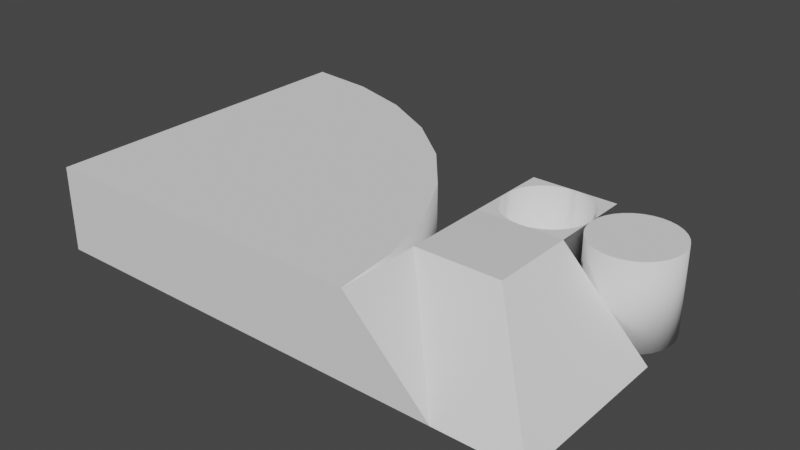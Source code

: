 # Source: BasicGeometricShapes.blend  (saved by Blender 2.91.10; exported with 4.5.12 LTS)
import bpy
from mathutils import Matrix  # noqa: F401  (used for matrix-valued properties, if any)

bpy.ops.wm.read_factory_settings(use_empty=True)
scene = bpy.context.scene
scene.name = 'Scene'

# ---- collections
col_collection = bpy.data.collections.new('Collection'); scene.collection.children.link(col_collection)

# ---- materials (node trees are filled in below, after node groups)
mat_material = bpy.data.materials.new('Material')
mat_material.alpha_threshold = 0.0
mat_material.use_transparent_shadow = False
mat_material.line_color = (0.0, 0.0, 0.0, 1.0)

# ---- material node trees
mat_material.use_nodes = True; mat_material.node_tree.nodes.clear()
_N = mat_material.node_tree.nodes; _L = mat_material.node_tree.links
n0 = _N.new('ShaderNodeOutputMaterial'); n0.name = 'Material Output'; n0.location = (300, 300)
n1 = _N.new('ShaderNodeBsdfPrincipled'); n1.name = 'Principled BSDF'; n1.location = (10, 300)
n1.distribution = 'GGX'
n1.subsurface_method = 'BURLEY'
n1.inputs[2].default_value = 0.4
n1.inputs[3].default_value = 1.45
n1.inputs[27].default_value = (0.0, 0.0, 0.0, 1.0)
n1.inputs[28].default_value = 1.0
_L.new(n1.outputs[0], n0.inputs[0])
n0.is_active_output = True

# ---- world
world_world = bpy.data.worlds.new('World'); scene.world = world_world
world_world.use_nodes = True; world_world.node_tree.nodes.clear()
_N = world_world.node_tree.nodes; _L = world_world.node_tree.links
n0 = _N.new('ShaderNodeOutputWorld'); n0.name = 'World Output'; n0.location = (300, 300)
n1 = _N.new('ShaderNodeBackground'); n1.name = 'Background'; n1.location = (10, 300)
n1.inputs[0].default_value = (0.05088, 0.05088, 0.05088, 1.0)
_L.new(n1.outputs[0], n0.inputs[0])
n0.is_active_output = True
world_world.color = (0.05088, 0.05088, 0.05088)
world_world.use_sun_shadow = False
world_world.sun_shadow_jitter_overblur = 0.0

# ---- meshes
me_cube = bpy.data.meshes.new('Cube')
me_cube.from_pydata([(1.0, 1.0, 1.0), (1.0, 1.0, -1.0), (1.0, -1.0, 1.0), (1.0, -1.0, -1.0), (-1.0, 1.0, 1.0), (-1.0, 1.0, -1.0), (-1.0, -1.0, 1.0), (-1.0, -1.0, -1.0)], [], [(0, 4, 6, 2), (3, 2, 6, 7), (7, 6, 4, 5), (5, 1, 3, 7), (1, 0, 2, 3), (5, 4, 0, 1)])
_uv = me_cube.uv_layers.new(name='UVMap')
_uv.uv.foreach_set('vector', [0.625, 0.5, 0.875, 0.5, 0.875, 0.75, 0.625, 0.75, 0.375, 0.75, 0.625, 0.75, 0.625, 1.0, 0.375, 1.0, 0.375, 0.0, 0.625, 0.0, 0.625, 0.25, 0.375, 0.25, 0.125, 0.5, 0.375, 0.5, 0.375, 0.75, 0.125, 0.75, 0.375, 0.5, 0.625, 0.5, 0.625, 0.75, 0.375, 0.75, 0.375, 0.25, 0.625, 0.25, 0.625, 0.5, 0.375, 0.5])
me_cube.materials.append(mat_material)
me_cube.use_remesh_preserve_volume = False
me_cube.use_remesh_preserve_attributes = False
me_cube.use_mirror_vertex_groups = False
me_cube.update()
me_cylinder = bpy.data.meshes.new('Cylinder')
me_cylinder.from_pydata([(0.0, 1.0, -1.0), (0.0, 1.0, 1.0), (0.1951, 0.9808, -1.0), (0.1951, 0.9808, 1.0), (0.3827, 0.9239, -1.0), (0.3827, 0.9239, 1.0), (0.5556, 0.8315, -1.0), (0.5556, 0.8315, 1.0), (0.7071, 0.7071, -1.0), (0.7071, 0.7071, 1.0), (0.8315, 0.5556, -1.0), (0.8315, 0.5556, 1.0), (0.9239, 0.3827, -1.0), (0.9239, 0.3827, 1.0), (0.9808, 0.1951, -1.0), (0.9808, 0.1951, 1.0), (1.0, 7.55e-08, -1.0), (1.0, 7.55e-08, 1.0), (0.9808, -0.1951, -1.0), (0.9808, -0.1951, 1.0), (0.9239, -0.3827, -1.0), (0.9239, -0.3827, 1.0), (0.8315, -0.5556, -1.0), (0.8315, -0.5556, 1.0), (0.7071, -0.7071, -1.0), (0.7071, -0.7071, 1.0), (0.5556, -0.8315, -1.0), (0.5556, -0.8315, 1.0), (0.3827, -0.9239, -1.0), (0.3827, -0.9239, 1.0), (0.1951, -0.9808, -1.0), (0.1951, -0.9808, 1.0), (-3.258e-07, -1.0, -1.0), (-3.258e-07, -1.0, 1.0), (-0.1951, -0.9808, -1.0), (-0.1951, -0.9808, 1.0), (-0.3827, -0.9239, -1.0), (-0.3827, -0.9239, 1.0), (-0.5556, -0.8315, -1.0), (-0.5556, -0.8315, 1.0), (-0.7071, -0.7071, -1.0), (-0.7071, -0.7071, 1.0), (-0.8315, -0.5556, -1.0), (-0.8315, -0.5556, 1.0), (-0.9239, -0.3827, -1.0), (-0.9239, -0.3827, 1.0), (-0.9808, -0.1951, -1.0), (-0.9808, -0.1951, 1.0), (-1.0, 9.656e-07, -1.0), (-1.0, 9.656e-07, 1.0), (-0.9808, 0.1951, -1.0), (-0.9808, 0.1951, 1.0), (-0.9239, 0.3827, -1.0), (-0.9239, 0.3827, 1.0), (-0.8315, 0.5556, -1.0), (-0.8315, 0.5556, 1.0), (-0.7071, 0.7071, -1.0), (-0.7071, 0.7071, 1.0), (-0.5556, 0.8315, -1.0), (-0.5556, 0.8315, 1.0), (-0.3827, 0.9239, -1.0), (-0.3827, 0.9239, 1.0), (-0.1951, 0.9808, -1.0), (-0.1951, 0.9808, 1.0)], [], [(0, 1, 3, 2), (2, 3, 5, 4), (4, 5, 7, 6), (6, 7, 9, 8), (8, 9, 11, 10), (10, 11, 13, 12), (12, 13, 15, 14), (14, 15, 17, 16), (16, 17, 19, 18), (18, 19, 21, 20), (20, 21, 23, 22), (22, 23, 25, 24), (24, 25, 27, 26), (26, 27, 29, 28), (28, 29, 31, 30), (30, 31, 33, 32), (32, 33, 35, 34), (34, 35, 37, 36), (36, 37, 39, 38), (38, 39, 41, 40), (40, 41, 43, 42), (42, 43, 45, 44), (44, 45, 47, 46), (46, 47, 49, 48), (48, 49, 51, 50), (50, 51, 53, 52), (52, 53, 55, 54), (54, 55, 57, 56), (56, 57, 59, 58), (58, 59, 61, 60), (3, 1, 63, 61, 59, 57, 55, 53, 51, 49, 47, 45, 43, 41, 39, 37, 35, 33, 31, 29, 27, 25, 23, 21, 19, 17, 15, 13, 11, 9, 7, 5), (60, 61, 63, 62), (62, 63, 1, 0), (0, 2, 4, 6, 8, 10, 12, 14, 16, 18, 20, 22, 24, 26, 28, 30, 32, 34, 36, 38, 40, 42, 44, 46, 48, 50, 52, 54, 56, 58, 60, 62)])
me_cylinder.polygons.foreach_set('use_smooth', [1, 1, 1, 1, 1, 1, 1, 1, 1, 1, 1, 1, 1, 1, 1, 1, 1, 1, 1, 1, 1, 1, 1, 1, 1, 1, 1, 1, 1, 1, 0, 1, 1, 0])
_uv = me_cylinder.uv_layers.new(name='UVMap')
_uv.uv.foreach_set('vector', [1.0, 0.5, 1.0, 1.0, 0.9688, 1.0, 0.9688, 0.5, 0.9688, 0.5, 0.9688, 1.0, 0.9375, 1.0, 0.9375, 0.5, 0.9375, 0.5, 0.9375, 1.0, 0.9062, 1.0, 0.9062, 0.5, 0.9062, 0.5, 0.9062, 1.0, 0.875, 1.0, 0.875, 0.5, 0.875, 0.5, 0.875, 1.0, 0.8438, 1.0, 0.8438, 0.5, 0.8438, 0.5, 0.8438, 1.0, 0.8125, 1.0, 0.8125, 0.5, 0.8125, 0.5, 0.8125, 1.0, 0.7812, 1.0, 0.7812, 0.5, 0.7812, 0.5, 0.7812, 1.0, 0.75, 1.0, 0.75, 0.5, 0.75, 0.5, 0.75, 1.0, 0.7188, 1.0, 0.7188, 0.5, 0.7188, 0.5, 0.7188, 1.0, 0.6875, 1.0, 0.6875, 0.5, 0.6875, 0.5, 0.6875, 1.0, 0.6562, 1.0, 0.6562, 0.5, 0.6562, 0.5, 0.6562, 1.0, 0.625, 1.0, 0.625, 0.5, 0.625, 0.5, 0.625, 1.0, 0.5938, 1.0, 0.5938, 0.5, 0.5938, 0.5, 0.5938, 1.0, 0.5625, 1.0, 0.5625, 0.5, 0.5625, 0.5, 0.5625, 1.0, 0.5312, 1.0, 0.5312, 0.5, 0.5312, 0.5, 0.5312, 1.0, 0.5, 1.0, 0.5, 0.5, 0.5, 0.5, 0.5, 1.0, 0.4688, 1.0, 0.4688, 0.5, 0.4688, 0.5, 0.4688, 1.0, 0.4375, 1.0, 0.4375, 0.5, 0.4375, 0.5, 0.4375, 1.0, 0.4062, 1.0, 0.4062, 0.5, 0.4062, 0.5, 0.4062, 1.0, 0.375, 1.0, 0.375, 0.5, 0.375, 0.5, 0.375, 1.0, 0.3438, 1.0, 0.3438, 0.5, 0.3438, 0.5, 0.3438, 1.0, 0.3125, 1.0, 0.3125, 0.5, 0.3125, 0.5, 0.3125, 1.0, 0.2812, 1.0, 0.2812, 0.5, 0.2812, 0.5, 0.2812, 1.0, 0.25, 1.0, 0.25, 0.5, 0.25, 0.5, 0.25, 1.0, 0.2188, 1.0, 0.2188, 0.5, 0.2188, 0.5, 0.2188, 1.0, 0.1875, 1.0, 0.1875, 0.5, 0.1875, 0.5, 0.1875, 1.0, 0.1562, 1.0, 0.1562, 0.5, 0.1562, 0.5, 0.1562, 1.0, 0.125, 1.0, 0.125, 0.5, 0.125, 0.5, 0.125, 1.0, 0.09375, 1.0, 0.09375, 0.5, 0.09375, 0.5, 0.09375, 1.0, 0.0625, 1.0, 0.0625, 0.5, 0.2968, 0.4854, 0.25, 0.49, 0.2032, 0.4854, 0.1582, 0.4717, 0.1167, 0.4496, 0.08029, 0.4197, 0.05045, 0.3833, 0.02827, 0.3418, 0.01461, 0.2968, 0.01, 0.25, 0.01461, 0.2032, 0.02827, 0.1582, 0.05045, 0.1167, 0.08029, 0.08029, 0.1167, 0.05045, 0.1582, 0.02827, 0.2032, 0.01461, 0.25, 0.01, 0.2968, 0.01461, 0.3418, 0.02827, 0.3833, 0.05045, 0.4197, 0.08029, 0.4496, 0.1167, 0.4717, 0.1582, 0.4854, 0.2032, 0.49, 0.25, 0.4854, 0.2968, 0.4717, 0.3418, 0.4496, 0.3833, 0.4197, 0.4197, 0.3833, 0.4496, 0.3418, 0.4717, 0.0625, 0.5, 0.0625, 1.0, 0.03125, 1.0, 0.03125, 0.5, 0.03125, 0.5, 0.03125, 1.0, 0.0, 1.0, 0.0, 0.5, 0.75, 0.49, 0.7968, 0.4854, 0.8418, 0.4717, 0.8833, 0.4496, 0.9197, 0.4197, 0.9496, 0.3833, 0.9717, 0.3418, 0.9854, 0.2968, 0.99, 0.25, 0.9854, 0.2032, 0.9717, 0.1582, 0.9496, 0.1167, 0.9197, 0.08029, 0.8833, 0.05045, 0.8418, 0.02827, 0.7968, 0.01461, 0.75, 0.01, 0.7032, 0.01461, 0.6582, 0.02827, 0.6167, 0.05045, 0.5803, 0.08029, 0.5504, 0.1167, 0.5283, 0.1582, 0.5146, 0.2032, 0.51, 0.25, 0.5146, 0.2968, 0.5283, 0.3418, 0.5504, 0.3833, 0.5803, 0.4197, 0.6167, 0.4496, 0.6582, 0.4717, 0.7032, 0.4854])
me_cylinder.use_remesh_fix_poles = True
me_cylinder.use_remesh_preserve_attributes = False
me_cylinder.use_mirror_vertex_groups = False
me_cylinder.update()
me_slope = bpy.data.meshes.new('Slope')
me_slope.from_pydata([(-1.0, -1.0, -1.0), (-1.0, -1.0, 1.0), (-1.0, 1.0, -1.0), (-1.0, 1.0, 1.0), (1.0, -1.0, -1.0), (1.0, 1.0, -1.0)], [], [(0, 1, 3, 2), (2, 3, 5), (4, 1, 0), (2, 5, 4, 0), (3, 1, 4, 5)])
_uv = me_slope.uv_layers.new(name='UVMap')
_uv.uv.foreach_set('vector', [0.375, 0.0, 0.625, 0.0, 0.625, 0.25, 0.375, 0.25, 0.375, 0.25, 0.625, 0.25, 0.375, 0.5, 0.375, 0.75, 0.625, 1.0, 0.375, 1.0, 0.125, 0.5, 0.375, 0.5, 0.375, 0.75, 0.125, 0.75, 0.625, 0.25, 0.625, 1.0, 0.375, 0.75, 0.375, 0.5])
me_slope.use_remesh_fix_poles = True
me_slope.use_remesh_preserve_attributes = False
me_slope.use_mirror_vertex_groups = False
me_slope.update()
me_slopecorner = bpy.data.meshes.new('SlopeCorner')
me_slopecorner.from_pydata([(-1.0, -1.0, -1.0), (-1.0, 1.0, -1.0), (-1.0, 1.0, 1.0), (1.0, -1.0, -1.0), (1.0, 1.0, -1.0)], [], [(3, 4, 2), (1, 2, 4), (1, 4, 3, 0), (0, 3, 2), (2, 1, 0)])
_uv = me_slopecorner.uv_layers.new(name='UVMap')
_uv.uv.foreach_set('vector', [0.375, 0.75, 0.375, 0.5, 0.625, 0.25, 0.375, 0.25, 0.625, 0.25, 0.375, 0.5, 0.125, 0.5, 0.375, 0.5, 0.375, 0.75, 0.125, 0.75, 0.375, 0.0, 0.375, 0.75, 0.625, 0.25, 0.625, 0.25, 0.375, 0.25, 0.375, 0.0])
me_slopecorner.use_remesh_fix_poles = True
me_slopecorner.use_remesh_preserve_attributes = False
me_slopecorner.use_mirror_vertex_groups = False
me_slopecorner.update()
me_slopeinside = bpy.data.meshes.new('SlopeInside')
me_slopeinside.from_pydata([(-1.0, -1.0, -1.0), (-1.0, -1.0, 1.0), (-1.0, 1.0, -1.0), (-1.0, 1.0, 1.0), (1.0, 1.0, -1.0), (1.0, 1.0, 1.0), (1.0, -1.0, -1.0)], [], [(0, 1, 3, 2), (3, 1, 6), (6, 1, 0), (2, 4, 6, 0), (6, 5, 3), (4, 5, 6)])
_uv = me_slopeinside.uv_layers.new(name='UVMap')
_uv.uv.foreach_set('vector', [0.375, 0.0, 0.625, 0.0, 0.625, 0.25, 0.375, 0.25, 0.625, 0.25, 0.625, 0.0, 0.375, 0.75, 0.375, 0.75, 0.625, 1.0, 0.375, 1.0, 0.125, 0.5, 0.375, 0.5, 0.375, 0.75, 0.125, 0.75, 0.375, 0.5, 0.625, 0.25, 0.625, 0.25, 0.375, 0.25, 0.625, 0.25, 0.375, 0.5])
me_slopeinside.use_remesh_fix_poles = True
me_slopeinside.use_remesh_preserve_attributes = False
me_slopeinside.use_mirror_vertex_groups = False
me_slopeinside.update()
me_invertedcylinder = bpy.data.meshes.new('InvertedCylinder')
me_invertedcylinder.from_pydata([(0.0, 1.0, -1.0), (0.0, 1.0, 1.0), (0.1951, 0.9808, -1.0), (0.1951, 0.9808, 1.0), (0.3827, 0.9239, -1.0), (0.3827, 0.9239, 1.0), (0.5556, 0.8315, -1.0), (0.5556, 0.8315, 1.0), (0.7071, 0.7071, -1.0), (0.7071, 0.7071, 1.0), (0.8315, 0.5556, -1.0), (0.8315, 0.5556, 1.0), (0.9239, 0.3827, -1.0), (0.9239, 0.3827, 1.0), (0.9808, 0.1951, -1.0), (0.9808, 0.1951, 1.0), (1.0, 7.55e-08, -1.0), (1.0, 7.55e-08, 1.0), (0.9808, -0.1951, -1.0), (0.9808, -0.1951, 1.0), (0.9239, -0.3827, -1.0), (0.9239, -0.3827, 1.0), (0.8315, -0.5556, -1.0), (0.8315, -0.5556, 1.0), (0.7071, -0.7071, -1.0), (0.7071, -0.7071, 1.0), (0.5556, -0.8315, -1.0), (0.5556, -0.8315, 1.0), (0.3827, -0.9239, -1.0), (0.3827, -0.9239, 1.0), (0.1951, -0.9808, -1.0), (0.1951, -0.9808, 1.0), (-3.258e-07, -1.0, -1.0), (-3.258e-07, -1.0, 1.0), (-0.1951, -0.9808, -1.0), (-0.1951, -0.9808, 1.0), (-0.3827, -0.9239, -1.0), (-0.3827, -0.9239, 1.0), (-0.5556, -0.8315, -1.0), (-0.5556, -0.8315, 1.0), (-0.7071, -0.7071, -1.0), (-0.7071, -0.7071, 1.0), (-0.8315, -0.5556, -1.0), (-0.8315, -0.5556, 1.0), (-0.9239, -0.3827, -1.0), (-0.9239, -0.3827, 1.0), (-0.9808, -0.1951, -1.0), (-0.9808, -0.1951, 1.0), (-1.0, 9.656e-07, -1.0), (-1.0, 9.656e-07, 1.0), (-0.9808, 0.1951, -1.0), (-0.9808, 0.1951, 1.0), (-0.9239, 0.3827, -1.0), (-0.9239, 0.3827, 1.0), (-0.8315, 0.5556, -1.0), (-0.8315, 0.5556, 1.0), (-0.7071, 0.7071, -1.0), (-0.7071, 0.7071, 1.0), (-0.5556, 0.8315, -1.0), (-0.5556, 0.8315, 1.0), (-0.3827, 0.9239, -1.0), (-0.3827, 0.9239, 1.0), (-0.1951, 0.9808, -1.0), (-0.1951, 0.9808, 1.0), (1.0, 1.0, 1.0), (1.0, -1.0, 1.0), (-1.0, 1.0, 1.0), (-1.0, -1.0, 1.0)], [], [(0, 2, 3, 1), (2, 4, 5, 3), (4, 6, 7, 5), (6, 8, 9, 7), (8, 10, 11, 9), (10, 12, 13, 11), (12, 14, 15, 13), (14, 16, 17, 15), (16, 18, 19, 17), (18, 20, 21, 19), (20, 22, 23, 21), (22, 24, 25, 23), (24, 26, 27, 25), (26, 28, 29, 27), (28, 30, 31, 29), (30, 32, 33, 31), (32, 34, 35, 33), (34, 36, 37, 35), (36, 38, 39, 37), (38, 40, 41, 39), (40, 42, 43, 41), (42, 44, 45, 43), (44, 46, 47, 45), (46, 48, 49, 47), (48, 50, 51, 49), (50, 52, 53, 51), (52, 54, 55, 53), (54, 56, 57, 55), (56, 58, 59, 57), (58, 60, 61, 59), (60, 62, 63, 61), (62, 0, 1, 63), (0, 62, 60, 58, 56, 54, 52, 50, 48, 46, 44, 42, 40, 38, 36, 34, 32, 30, 28, 26, 24, 22, 20, 18, 16, 14, 12, 10, 8, 6, 4, 2), (9, 64, 7), (15, 64, 13), (5, 64, 3), (11, 64, 9), (17, 64, 15), (3, 64, 1), (7, 64, 5), (13, 64, 11), (63, 66, 61), (53, 66, 51), (59, 66, 57), (1, 66, 63), (55, 66, 53), (61, 66, 59), (51, 66, 49), (57, 66, 55), (41, 67, 39), (47, 67, 45), (37, 67, 35), (43, 67, 41), (49, 67, 47), (39, 67, 37), (45, 67, 43), (35, 67, 33), (19, 65, 17), (25, 65, 23), (31, 65, 29), (21, 65, 19), (27, 65, 25), (33, 65, 31), (23, 65, 21), (29, 65, 27)])
me_invertedcylinder.polygons.foreach_set('use_smooth', [1, 1, 1, 1, 1, 1, 1, 1, 1, 1, 1, 1, 1, 1, 1, 1, 1, 1, 1, 1, 1, 1, 1, 1, 1, 1, 1, 1, 1, 1, 1, 1, 0, 0, 0, 0, 0, 0, 0, 0, 0, 0, 0, 0, 0, 0, 0, 0, 0, 0, 0, 0, 0, 0, 0, 0, 0, 0, 0, 0, 0, 0, 0, 0, 0])
_uv = me_invertedcylinder.uv_layers.new(name='UVMap')
_uv.uv.foreach_set('vector', [1.0, 0.5, 0.9688, 0.5, 0.9688, 1.0, 1.0, 1.0, 0.9688, 0.5, 0.9375, 0.5, 0.9375, 1.0, 0.9688, 1.0, 0.9375, 0.5, 0.9062, 0.5, 0.9062, 1.0, 0.9375, 1.0, 0.9062, 0.5, 0.875, 0.5, 0.875, 1.0, 0.9062, 1.0, 0.875, 0.5, 0.8438, 0.5, 0.8438, 1.0, 0.875, 1.0, 0.8438, 0.5, 0.8125, 0.5, 0.8125, 1.0, 0.8438, 1.0, 0.8125, 0.5, 0.7812, 0.5, 0.7812, 1.0, 0.8125, 1.0, 0.7812, 0.5, 0.75, 0.5, 0.75, 1.0, 0.7812, 1.0, 0.75, 0.5, 0.7188, 0.5, 0.7188, 1.0, 0.75, 1.0, 0.7188, 0.5, 0.6875, 0.5, 0.6875, 1.0, 0.7188, 1.0, 0.6875, 0.5, 0.6562, 0.5, 0.6562, 1.0, 0.6875, 1.0, 0.6562, 0.5, 0.625, 0.5, 0.625, 1.0, 0.6562, 1.0, 0.625, 0.5, 0.5938, 0.5, 0.5938, 1.0, 0.625, 1.0, 0.5938, 0.5, 0.5625, 0.5, 0.5625, 1.0, 0.5938, 1.0, 0.5625, 0.5, 0.5312, 0.5, 0.5312, 1.0, 0.5625, 1.0, 0.5312, 0.5, 0.5, 0.5, 0.5, 1.0, 0.5312, 1.0, 0.5, 0.5, 0.4688, 0.5, 0.4688, 1.0, 0.5, 1.0, 0.4688, 0.5, 0.4375, 0.5, 0.4375, 1.0, 0.4688, 1.0, 0.4375, 0.5, 0.4062, 0.5, 0.4062, 1.0, 0.4375, 1.0, 0.4062, 0.5, 0.375, 0.5, 0.375, 1.0, 0.4062, 1.0, 0.375, 0.5, 0.3438, 0.5, 0.3438, 1.0, 0.375, 1.0, 0.3438, 0.5, 0.3125, 0.5, 0.3125, 1.0, 0.3438, 1.0, 0.3125, 0.5, 0.2812, 0.5, 0.2812, 1.0, 0.3125, 1.0, 0.2812, 0.5, 0.25, 0.5, 0.25, 1.0, 0.2812, 1.0, 0.25, 0.5, 0.2188, 0.5, 0.2188, 1.0, 0.25, 1.0, 0.2188, 0.5, 0.1875, 0.5, 0.1875, 1.0, 0.2188, 1.0, 0.1875, 0.5, 0.1562, 0.5, 0.1562, 1.0, 0.1875, 1.0, 0.1562, 0.5, 0.125, 0.5, 0.125, 1.0, 0.1562, 1.0, 0.125, 0.5, 0.09375, 0.5, 0.09375, 1.0, 0.125, 1.0, 0.09375, 0.5, 0.0625, 0.5, 0.0625, 1.0, 0.09375, 1.0, 0.0625, 0.5, 0.03125, 0.5, 0.03125, 1.0, 0.0625, 1.0, 0.03125, 0.5, 0.0, 0.5, 0.0, 1.0, 0.03125, 1.0, 0.75, 0.49, 0.7032, 0.4854, 0.6582, 0.4717, 0.6167, 0.4496, 0.5803, 0.4197, 0.5504, 0.3833, 0.5283, 0.3418, 0.5146, 0.2968, 0.51, 0.25, 0.5146, 0.2032, 0.5283, 0.1582, 0.5504, 0.1167, 0.5803, 0.08029, 0.6167, 0.05045, 0.6582, 0.02827, 0.7032, 0.01461, 0.75, 0.01, 0.7968, 0.01461, 0.8418, 0.02827, 0.8833, 0.05045, 0.9197, 0.08029, 0.9496, 0.1167, 0.9717, 0.1582, 0.9854, 0.2032, 0.99, 0.25, 0.9854, 0.2968, 0.9717, 0.3418, 0.9496, 0.3833, 0.9197, 0.4197, 0.8833, 0.4496, 0.8418, 0.4717, 0.7968, 0.4854, 0.875, 1.0, 0.875, 1.0, 0.9062, 1.0, 0.7812, 1.0, 0.7812, 1.0, 0.8125, 1.0, 0.9375, 1.0, 0.9375, 1.0, 0.9688, 1.0, 0.8438, 1.0, 0.8438, 1.0, 0.875, 1.0, 0.75, 1.0, 0.75, 1.0, 0.7812, 1.0, 0.9688, 1.0, 0.9688, 1.0, 1.0, 1.0, 0.9062, 1.0, 0.9062, 1.0, 0.9375, 1.0, 0.8125, 1.0, 0.8125, 1.0, 0.8438, 1.0, 0.03125, 1.0, 0.03125, 1.0, 0.0625, 1.0, 0.1875, 1.0, 0.1875, 1.0, 0.2188, 1.0, 0.09375, 1.0, 0.09375, 1.0, 0.125, 1.0, 0.0, 1.0, 0.0, 1.0, 0.03125, 1.0, 0.1562, 1.0, 0.1562, 1.0, 0.1875, 1.0, 0.0625, 1.0, 0.0625, 1.0, 0.09375, 1.0, 0.2188, 1.0, 0.2188, 1.0, 0.25, 1.0, 0.125, 1.0, 0.125, 1.0, 0.1562, 1.0, 0.375, 1.0, 0.375, 1.0, 0.4062, 1.0, 0.2812, 1.0, 0.2812, 1.0, 0.3125, 1.0, 0.4375, 1.0, 0.4375, 1.0, 0.4688, 1.0, 0.3438, 1.0, 0.3438, 1.0, 0.375, 1.0, 0.25, 1.0, 0.25, 1.0, 0.2812, 1.0, 0.4062, 1.0, 0.4062, 1.0, 0.4375, 1.0, 0.3125, 1.0, 0.3125, 1.0, 0.3438, 1.0, 0.4688, 1.0, 0.4688, 1.0, 0.5, 1.0, 0.7188, 1.0, 0.7188, 1.0, 0.75, 1.0, 0.625, 1.0, 0.625, 1.0, 0.6562, 1.0, 0.5312, 1.0, 0.5312, 1.0, 0.5625, 1.0, 0.6875, 1.0, 0.6875, 1.0, 0.7188, 1.0, 0.5938, 1.0, 0.5938, 1.0, 0.625, 1.0, 0.5, 1.0, 0.5, 1.0, 0.5312, 1.0, 0.6562, 1.0, 0.6562, 1.0, 0.6875, 1.0, 0.5625, 1.0, 0.5625, 1.0, 0.5938, 1.0])
me_invertedcylinder.use_remesh_fix_poles = True
me_invertedcylinder.use_remesh_preserve_attributes = False
me_invertedcylinder.use_mirror_vertex_groups = False
me_invertedcylinder.update()
me_curve2x2 = bpy.data.meshes.new('Curve2x2')
me_curve2x2.from_pydata([(0.0, -2.0, -1.0), (0.0, -2.0, 1.0), (2.0, -2.0, -1.0), (2.0, -2.0, 1.0), (-0.03843, -1.61, -1.0), (-0.03843, -1.61, 1.0), (1.923, -1.22, -1.0), (1.923, -1.22, 1.0), (-0.1522, -1.235, -1.0), (-0.1522, -1.235, 1.0), (1.696, -0.4693, -1.0), (1.696, -0.4693, 1.0), (-0.3371, -0.8889, -1.0), (-0.3371, -0.8889, 1.0), (1.326, 0.2223, -1.0), (1.326, 0.2223, 1.0), (-0.5858, -0.5858, -1.0), (-0.5858, -0.5858, 1.0), (0.8284, 0.8284, -1.0), (0.8284, 0.8284, 1.0), (-0.8889, -0.3371, -1.0), (-0.8889, -0.3371, 1.0), (0.2223, 1.326, -1.0), (0.2223, 1.326, 1.0), (-1.235, -0.1522, -1.0), (-1.235, -0.1522, 1.0), (-0.4693, 1.696, -1.0), (-0.4693, 1.696, 1.0), (-1.61, -0.03843, -1.0), (-1.61, -0.03843, 1.0), (-1.22, 1.923, -1.0), (-1.22, 1.923, 1.0), (-2.0, -8.047e-07, -1.0), (-2.0, -8.047e-07, 1.0), (-2.0, 2.0, -1.0), (-2.0, 2.0, 1.0)], [], [(2, 3, 1, 0), (4, 8, 10, 6), (2, 6, 7, 3), (0, 4, 6, 2), (1, 5, 4, 0), (3, 7, 5, 1), (9, 13, 12, 8), (5, 9, 8, 4), (7, 11, 9, 5), (6, 10, 11, 7), (15, 19, 17, 13), (11, 15, 13, 9), (10, 14, 15, 11), (8, 12, 14, 10), (16, 20, 22, 18), (14, 18, 19, 15), (12, 16, 18, 14), (13, 17, 16, 12), (23, 27, 25, 21), (17, 21, 20, 16), (19, 23, 21, 17), (18, 22, 23, 19), (26, 30, 31, 27), (22, 26, 27, 23), (20, 24, 26, 22), (21, 25, 24, 20), (28, 32, 34, 30), (24, 28, 30, 26), (25, 29, 28, 24), (27, 31, 29, 25), (34, 32, 33, 35), (29, 33, 32, 28), (31, 35, 33, 29), (30, 34, 35, 31)])
me_curve2x2.polygons.foreach_set('use_smooth', [0, 0, 1, 0, 1, 0, 1, 1, 0, 1, 0, 0, 1, 0, 0, 1, 0, 1, 0, 1, 0, 1, 1, 1, 0, 1, 0, 0, 1, 0, 0, 1, 0, 1])
_uv = me_curve2x2.uv_layers.new(name='UVMap')
_uv.uv.foreach_set('vector', [0.375, 0.75, 0.625, 0.75, 0.625, 1.0, 0.375, 1.0, 0.375, 1.0, 0.375, 1.0, 0.375, 0.75, 0.375, 0.75, 0.375, 0.75, 0.375, 0.75, 0.625, 0.75, 0.625, 0.75, 0.375, 1.0, 0.375, 1.0, 0.375, 0.75, 0.375, 0.75, 0.625, 1.0, 0.625, 1.0, 0.375, 1.0, 0.375, 1.0, 0.625, 0.75, 0.625, 0.75, 0.625, 1.0, 0.625, 1.0, 0.625, 1.0, 0.625, 1.0, 0.375, 1.0, 0.375, 1.0, 0.625, 1.0, 0.625, 1.0, 0.375, 1.0, 0.375, 1.0, 0.625, 0.75, 0.625, 0.75, 0.625, 1.0, 0.625, 1.0, 0.375, 0.75, 0.375, 0.75, 0.625, 0.75, 0.625, 0.75, 0.625, 0.75, 0.625, 0.75, 0.625, 1.0, 0.625, 1.0, 0.625, 0.75, 0.625, 0.75, 0.625, 1.0, 0.625, 1.0, 0.375, 0.75, 0.375, 0.75, 0.625, 0.75, 0.625, 0.75, 0.375, 1.0, 0.375, 1.0, 0.375, 0.75, 0.375, 0.75, 0.375, 1.0, 0.375, 1.0, 0.375, 0.75, 0.375, 0.75, 0.375, 0.75, 0.375, 0.75, 0.625, 0.75, 0.625, 0.75, 0.375, 1.0, 0.375, 1.0, 0.375, 0.75, 0.375, 0.75, 0.625, 1.0, 0.625, 1.0, 0.375, 1.0, 0.375, 1.0, 0.625, 0.75, 0.625, 0.75, 0.625, 1.0, 0.625, 1.0, 0.625, 1.0, 0.625, 1.0, 0.375, 1.0, 0.375, 1.0, 0.625, 0.75, 0.625, 0.75, 0.625, 1.0, 0.625, 1.0, 0.375, 0.75, 0.375, 0.75, 0.625, 0.75, 0.625, 0.75, 0.375, 0.75, 0.375, 0.75, 0.625, 0.75, 0.625, 0.75, 0.375, 0.75, 0.375, 0.75, 0.625, 0.75, 0.625, 0.75, 0.375, 1.0, 0.375, 1.0, 0.375, 0.75, 0.375, 0.75, 0.625, 1.0, 0.625, 1.0, 0.375, 1.0, 0.375, 1.0, 0.375, 1.0, 0.375, 1.0, 0.375, 0.75, 0.375, 0.75, 0.375, 1.0, 0.375, 1.0, 0.375, 0.75, 0.375, 0.75, 0.625, 1.0, 0.625, 1.0, 0.375, 1.0, 0.375, 1.0, 0.625, 0.75, 0.625, 0.75, 0.625, 1.0, 0.625, 1.0, 0.375, 0.75, 0.375, 1.0, 0.625, 1.0, 0.625, 0.75, 0.625, 1.0, 0.625, 1.0, 0.375, 1.0, 0.375, 1.0, 0.625, 0.75, 0.625, 0.75, 0.625, 1.0, 0.625, 1.0, 0.375, 0.75, 0.375, 0.75, 0.625, 0.75, 0.625, 0.75])
me_curve2x2.use_remesh_fix_poles = True
me_curve2x2.use_remesh_preserve_attributes = False
me_curve2x2.use_mirror_vertex_groups = False
me_curve2x2.update()
me_curve3x3 = bpy.data.meshes.new('Curve3x3')
me_curve3x3.from_pydata([(1.0, -3.0, -1.0), (1.0, -3.0, 1.0), (3.0, -3.0, -1.0), (3.0, -3.0, 1.0), (0.9231, -2.22, -1.0), (0.9231, -2.22, 1.0), (2.885, -1.829, -1.0), (2.885, -1.829, 1.0), (0.6955, -1.469, -1.0), (0.6955, -1.469, 1.0), (2.543, -0.7039, -1.0), (2.543, -0.7039, 1.0), (0.3259, -0.7777, -1.0), (0.3259, -0.7777, 1.0), (1.989, 0.3334, -1.0), (1.989, 0.3334, 1.0), (-0.1716, -0.1716, -1.0), (-0.1716, -0.1716, 1.0), (1.243, 1.243, -1.0), (1.243, 1.243, 1.0), (-0.7777, 0.3259, -1.0), (-0.7777, 0.3259, 1.0), (0.3334, 1.989, -1.0), (0.3334, 1.989, 1.0), (-1.469, 0.6955, -1.0), (-1.469, 0.6955, 1.0), (-0.7039, 2.543, -1.0), (-0.7039, 2.543, 1.0), (-2.22, 0.9231, -1.0), (-2.22, 0.9231, 1.0), (-1.829, 2.885, -1.0), (-1.829, 2.885, 1.0), (-3.0, 1.0, -1.0), (-3.0, 1.0, 1.0), (-3.0, 3.0, -1.0), (-3.0, 3.0, 1.0)], [], [(2, 3, 1, 0), (6, 4, 8, 10), (2, 0, 4, 6), (0, 1, 5, 4), (1, 3, 7, 5), (3, 2, 6, 7), (9, 11, 15, 13), (4, 5, 9, 8), (5, 7, 11, 9), (7, 6, 10, 11), (14, 12, 16, 18), (11, 10, 14, 15), (10, 8, 12, 14), (8, 9, 13, 12), (16, 17, 21, 20), (12, 13, 17, 16), (13, 15, 19, 17), (15, 14, 18, 19), (21, 23, 27, 25), (17, 19, 23, 21), (19, 18, 22, 23), (18, 16, 20, 22), (26, 24, 28, 30), (23, 22, 26, 27), (22, 20, 24, 26), (20, 21, 25, 24), (29, 31, 35, 33), (24, 25, 29, 28), (25, 27, 31, 29), (27, 26, 30, 31), (34, 32, 33, 35), (31, 30, 34, 35), (30, 28, 32, 34), (28, 29, 33, 32)])
me_curve3x3.polygons.foreach_set('use_smooth', [0, 0, 0, 1, 0, 1, 0, 1, 0, 1, 0, 1, 0, 1, 1, 1, 0, 1, 0, 0, 1, 0, 0, 1, 0, 1, 0, 1, 0, 1, 0, 1, 0, 1])
_uv = me_curve3x3.uv_layers.new(name='UVMap')
_uv.uv.foreach_set('vector', [0.375, 0.75, 0.625, 0.75, 0.625, 1.0, 0.375, 1.0, 0.375, 0.75, 0.375, 1.0, 0.375, 1.0, 0.375, 0.75, 0.375, 0.75, 0.375, 1.0, 0.375, 1.0, 0.375, 0.75, 0.375, 1.0, 0.625, 1.0, 0.625, 1.0, 0.375, 1.0, 0.625, 1.0, 0.625, 0.75, 0.625, 0.75, 0.625, 1.0, 0.625, 0.75, 0.375, 0.75, 0.375, 0.75, 0.625, 0.75, 0.625, 1.0, 0.625, 0.75, 0.625, 0.75, 0.625, 1.0, 0.375, 1.0, 0.625, 1.0, 0.625, 1.0, 0.375, 1.0, 0.625, 1.0, 0.625, 0.75, 0.625, 0.75, 0.625, 1.0, 0.625, 0.75, 0.375, 0.75, 0.375, 0.75, 0.625, 0.75, 0.375, 0.75, 0.375, 1.0, 0.375, 1.0, 0.375, 0.75, 0.625, 0.75, 0.375, 0.75, 0.375, 0.75, 0.625, 0.75, 0.375, 0.75, 0.375, 1.0, 0.375, 1.0, 0.375, 0.75, 0.375, 1.0, 0.625, 1.0, 0.625, 1.0, 0.375, 1.0, 0.375, 1.0, 0.625, 1.0, 0.625, 1.0, 0.375, 1.0, 0.375, 1.0, 0.625, 1.0, 0.625, 1.0, 0.375, 1.0, 0.625, 1.0, 0.625, 0.75, 0.625, 0.75, 0.625, 1.0, 0.625, 0.75, 0.375, 0.75, 0.375, 0.75, 0.625, 0.75, 0.625, 1.0, 0.625, 0.75, 0.625, 0.75, 0.625, 1.0, 0.625, 1.0, 0.625, 0.75, 0.625, 0.75, 0.625, 1.0, 0.625, 0.75, 0.375, 0.75, 0.375, 0.75, 0.625, 0.75, 0.375, 0.75, 0.375, 1.0, 0.375, 1.0, 0.375, 0.75, 0.375, 0.75, 0.375, 1.0, 0.375, 1.0, 0.375, 0.75, 0.625, 0.75, 0.375, 0.75, 0.375, 0.75, 0.625, 0.75, 0.375, 0.75, 0.375, 1.0, 0.375, 1.0, 0.375, 0.75, 0.375, 1.0, 0.625, 1.0, 0.625, 1.0, 0.375, 1.0, 0.625, 1.0, 0.625, 0.75, 0.625, 0.75, 0.625, 1.0, 0.375, 1.0, 0.625, 1.0, 0.625, 1.0, 0.375, 1.0, 0.625, 1.0, 0.625, 0.75, 0.625, 0.75, 0.625, 1.0, 0.625, 0.75, 0.375, 0.75, 0.375, 0.75, 0.625, 0.75, 0.375, 0.75, 0.375, 1.0, 0.625, 1.0, 0.625, 0.75, 0.625, 0.75, 0.375, 0.75, 0.375, 0.75, 0.625, 0.75, 0.375, 0.75, 0.375, 1.0, 0.375, 1.0, 0.375, 0.75, 0.375, 1.0, 0.625, 1.0, 0.625, 1.0, 0.375, 1.0])
me_curve3x3.use_remesh_fix_poles = True
me_curve3x3.use_remesh_preserve_attributes = False
me_curve3x3.use_mirror_vertex_groups = False
me_curve3x3.update()
me_curve4x4 = bpy.data.meshes.new('Curve4x4')
me_curve4x4.from_pydata([(2.0, -4.0, -1.0), (2.0, -4.0, 1.0), (4.0, -4.0, -1.0), (4.0, -4.0, 1.0), (1.885, -2.829, -1.0), (1.885, -2.829, 1.0), (3.846, -2.439, -1.0), (3.846, -2.439, 1.0), (1.543, -1.704, -1.0), (1.543, -1.704, 1.0), (3.391, -0.9385, -1.0), (3.391, -0.9385, 1.0), (0.9888, -0.6666, -1.0), (0.9888, -0.6666, 1.0), (2.652, 0.4446, -1.0), (2.652, 0.4446, 1.0), (0.2426, 0.2426, -1.0), (0.2426, 0.2426, 1.0), (1.657, 1.657, -1.0), (1.657, 1.657, 1.0), (-0.6666, 0.9888, -1.0), (-0.6666, 0.9888, 1.0), (0.4446, 2.652, -1.0), (0.4446, 2.652, 1.0), (-1.704, 1.543, -1.0), (-1.704, 1.543, 1.0), (-0.9385, 3.391, -1.0), (-0.9385, 3.391, 1.0), (-2.829, 1.885, -1.0), (-2.829, 1.885, 1.0), (-2.439, 3.846, -1.0), (-2.439, 3.846, 1.0), (-4.0, 2.0, -1.0), (-4.0, 2.0, 1.0), (-4.0, 4.0, -1.0), (-4.0, 4.0, 1.0)], [], [(2, 3, 1, 0), (5, 9, 8, 4), (0, 4, 6, 2), (1, 5, 4, 0), (3, 7, 5, 1), (2, 6, 7, 3), (11, 15, 13, 9), (7, 11, 9, 5), (6, 10, 11, 7), (4, 8, 10, 6), (12, 16, 18, 14), (10, 14, 15, 11), (8, 12, 14, 10), (9, 13, 12, 8), (19, 23, 21, 17), (13, 17, 16, 12), (15, 19, 17, 13), (14, 18, 19, 15), (22, 26, 27, 23), (18, 22, 23, 19), (16, 20, 22, 18), (17, 21, 20, 16), (24, 28, 30, 26), (20, 24, 26, 22), (21, 25, 24, 20), (23, 27, 25, 21), (31, 35, 33, 29), (25, 29, 28, 24), (27, 31, 29, 25), (26, 30, 31, 27), (34, 32, 33, 35), (30, 34, 35, 31), (28, 32, 34, 30), (29, 33, 32, 28)])
me_curve4x4.polygons.foreach_set('use_smooth', [0, 1, 0, 1, 0, 1, 0, 0, 1, 0, 0, 1, 0, 1, 0, 1, 0, 1, 1, 1, 0, 1, 0, 0, 1, 0, 0, 1, 0, 1, 0, 1, 0, 1])
_uv = me_curve4x4.uv_layers.new(name='UVMap')
_uv.uv.foreach_set('vector', [0.375, 0.75, 0.625, 0.75, 0.625, 1.0, 0.375, 1.0, 0.625, 1.0, 0.625, 1.0, 0.375, 1.0, 0.375, 1.0, 0.375, 1.0, 0.375, 1.0, 0.375, 0.75, 0.375, 0.75, 0.625, 1.0, 0.625, 1.0, 0.375, 1.0, 0.375, 1.0, 0.625, 0.75, 0.625, 0.75, 0.625, 1.0, 0.625, 1.0, 0.375, 0.75, 0.375, 0.75, 0.625, 0.75, 0.625, 0.75, 0.625, 0.75, 0.625, 0.75, 0.625, 1.0, 0.625, 1.0, 0.625, 0.75, 0.625, 0.75, 0.625, 1.0, 0.625, 1.0, 0.375, 0.75, 0.375, 0.75, 0.625, 0.75, 0.625, 0.75, 0.375, 1.0, 0.375, 1.0, 0.375, 0.75, 0.375, 0.75, 0.375, 1.0, 0.375, 1.0, 0.375, 0.75, 0.375, 0.75, 0.375, 0.75, 0.375, 0.75, 0.625, 0.75, 0.625, 0.75, 0.375, 1.0, 0.375, 1.0, 0.375, 0.75, 0.375, 0.75, 0.625, 1.0, 0.625, 1.0, 0.375, 1.0, 0.375, 1.0, 0.625, 0.75, 0.625, 0.75, 0.625, 1.0, 0.625, 1.0, 0.625, 1.0, 0.625, 1.0, 0.375, 1.0, 0.375, 1.0, 0.625, 0.75, 0.625, 0.75, 0.625, 1.0, 0.625, 1.0, 0.375, 0.75, 0.375, 0.75, 0.625, 0.75, 0.625, 0.75, 0.375, 0.75, 0.375, 0.75, 0.625, 0.75, 0.625, 0.75, 0.375, 0.75, 0.375, 0.75, 0.625, 0.75, 0.625, 0.75, 0.375, 1.0, 0.375, 1.0, 0.375, 0.75, 0.375, 0.75, 0.625, 1.0, 0.625, 1.0, 0.375, 1.0, 0.375, 1.0, 0.375, 1.0, 0.375, 1.0, 0.375, 0.75, 0.375, 0.75, 0.375, 1.0, 0.375, 1.0, 0.375, 0.75, 0.375, 0.75, 0.625, 1.0, 0.625, 1.0, 0.375, 1.0, 0.375, 1.0, 0.625, 0.75, 0.625, 0.75, 0.625, 1.0, 0.625, 1.0, 0.625, 0.75, 0.625, 0.75, 0.625, 1.0, 0.625, 1.0, 0.625, 1.0, 0.625, 1.0, 0.375, 1.0, 0.375, 1.0, 0.625, 0.75, 0.625, 0.75, 0.625, 1.0, 0.625, 1.0, 0.375, 0.75, 0.375, 0.75, 0.625, 0.75, 0.625, 0.75, 0.375, 0.75, 0.375, 1.0, 0.625, 1.0, 0.625, 0.75, 0.375, 0.75, 0.375, 0.75, 0.625, 0.75, 0.625, 0.75, 0.375, 1.0, 0.375, 1.0, 0.375, 0.75, 0.375, 0.75, 0.625, 1.0, 0.625, 1.0, 0.375, 1.0, 0.375, 1.0])
me_curve4x4.use_remesh_fix_poles = True
me_curve4x4.use_remesh_preserve_attributes = False
me_curve4x4.use_mirror_vertex_groups = False
me_curve4x4.update()
me_curve1x1 = bpy.data.meshes.new('Curve1x1')
me_curve1x1.from_pydata([(1.0, -1.0, -1.0), (1.0, -1.0, 1.0), (0.9616, -0.6098, -1.0), (0.9616, -0.6098, 1.0), (0.8478, -0.2346, -1.0), (0.8478, -0.2346, 1.0), (0.6629, 0.1111, -1.0), (0.6629, 0.1111, 1.0), (0.4142, 0.4142, -1.0), (0.4142, 0.4142, 1.0), (0.1111, 0.6629, -1.0), (0.1111, 0.6629, 1.0), (-1.0, -1.0, -1.0), (-1.0, -1.0, 1.0), (-0.2346, 0.8478, -1.0), (-0.2346, 0.8478, 1.0), (-0.6098, 0.9616, -1.0), (-0.6098, 0.9616, 1.0), (-1.0, 1.0, -1.0), (-1.0, 1.0, 1.0)], [], [(0, 1, 13, 12), (13, 3, 5), (13, 1, 3), (1, 0, 2, 3), (0, 12, 2), (4, 12, 6), (3, 2, 4, 5), (2, 12, 4), (6, 12, 8), (13, 5, 7), (5, 4, 6, 7), (13, 9, 11), (13, 7, 9), (7, 6, 8, 9), (10, 12, 14), (9, 8, 10, 11), (8, 12, 10), (13, 11, 15), (11, 10, 14, 15), (13, 17, 19), (13, 15, 17), (15, 14, 16, 17), (14, 12, 16), (18, 12, 13, 19), (17, 16, 18, 19), (16, 12, 18)])
me_curve1x1.polygons.foreach_set('use_smooth', [0, 0, 0, 1, 0, 0, 1, 0, 0, 0, 1, 0, 0, 1, 0, 1, 0, 0, 1, 0, 0, 1, 0, 0, 1, 0])
_uv = me_curve1x1.uv_layers.new(name='UVMap')
_uv.uv.foreach_set('vector', [0.375, 0.75, 0.625, 0.75, 0.625, 1.0, 0.375, 1.0, 0.625, 1.0, 0.625, 0.75, 0.625, 0.75, 0.625, 1.0, 0.625, 0.75, 0.625, 0.75, 0.625, 0.75, 0.375, 0.75, 0.375, 0.75, 0.625, 0.75, 0.375, 0.75, 0.375, 1.0, 0.375, 0.75, 0.375, 0.75, 0.375, 1.0, 0.375, 0.75, 0.625, 0.75, 0.375, 0.75, 0.375, 0.75, 0.625, 0.75, 0.375, 0.75, 0.375, 1.0, 0.375, 0.75, 0.375, 0.75, 0.375, 1.0, 0.375, 0.75, 0.625, 1.0, 0.625, 0.75, 0.625, 0.75, 0.625, 0.75, 0.375, 0.75, 0.375, 0.75, 0.625, 0.75, 0.625, 1.0, 0.625, 0.75, 0.625, 0.75, 0.625, 1.0, 0.625, 0.75, 0.625, 0.75, 0.625, 0.75, 0.375, 0.75, 0.375, 0.75, 0.625, 0.75, 0.375, 0.75, 0.375, 1.0, 0.375, 0.75, 0.625, 0.75, 0.375, 0.75, 0.375, 0.75, 0.625, 0.75, 0.375, 0.75, 0.375, 1.0, 0.375, 0.75, 0.625, 1.0, 0.625, 0.75, 0.625, 0.75, 0.625, 0.75, 0.375, 0.75, 0.375, 0.75, 0.625, 0.75, 0.625, 1.0, 0.625, 0.75, 0.625, 0.75, 0.625, 1.0, 0.625, 0.75, 0.625, 0.75, 0.625, 0.75, 0.375, 0.75, 0.375, 0.75, 0.625, 0.75, 0.375, 0.75, 0.375, 1.0, 0.375, 0.75, 0.375, 0.75, 0.375, 1.0, 0.625, 1.0, 0.625, 0.75, 0.625, 0.75, 0.375, 0.75, 0.375, 0.75, 0.625, 0.75, 0.375, 0.75, 0.375, 1.0, 0.375, 0.75])
me_curve1x1.use_remesh_fix_poles = True
me_curve1x1.use_remesh_preserve_attributes = False
me_curve1x1.use_mirror_vertex_groups = False
me_curve1x1.update()

# ---- objects
ob_cube = bpy.data.objects.new('Cube', me_cube)
ob_cylinder = bpy.data.objects.new('Cylinder', me_cylinder)
ob_slope = bpy.data.objects.new('Slope', me_slope)
ob_slopecorner = bpy.data.objects.new('SlopeCorner', me_slopecorner)
ob_slopeinside = bpy.data.objects.new('SlopeInside', me_slopeinside)
ob_invertedcylinder = bpy.data.objects.new('InvertedCylinder', me_invertedcylinder)
ob_curve2x2 = bpy.data.objects.new('Curve2x2', me_curve2x2)
ob_curve3x3 = bpy.data.objects.new('Curve3x3', me_curve3x3)
ob_curve4x4 = bpy.data.objects.new('Curve4x4', me_curve4x4)
ob_curve1x1 = bpy.data.objects.new('Curve1x1', me_curve1x1)

# ---- transforms, parenting, visibility, modifiers, constraints
ob_cube.location = (0.0, 0.0, 0.0)
ob_cube.lock_rotations_4d = False
ob_cube.empty_display_type = 'ARROWS'
ob_cube.lineart.crease_threshold = 0.0
ob_cylinder.location = (2.0, 2.0, 0.0)
ob_cylinder.lineart.crease_threshold = 0.0
ob_slope.location = (2.0, 0.0, 0.0)
ob_slope.lineart.crease_threshold = 0.0
ob_slopecorner.location = (2.0, -2.0, 0.0)
ob_slopecorner.lineart.crease_threshold = 0.0
ob_slopeinside.location = (0.0, -2.0, 0.0)
ob_slopeinside.lineart.crease_threshold = 0.0
ob_invertedcylinder.location = (0.0, 2.0, 0.0)
ob_invertedcylinder.lineart.crease_threshold = 0.0
ob_curve2x2.location = (-7.0, -1.0, 0.0)
ob_curve2x2.lineart.crease_threshold = 0.0
ob_curve3x3.location = (-6.0, 0.0, 0.0)
ob_curve3x3.lineart.crease_threshold = 0.0
ob_curve4x4.location = (-5.0, 1.0, 0.0)
ob_curve4x4.lineart.crease_threshold = 0.0
ob_curve1x1.location = (-8.0, -2.0, 0.0)
ob_curve1x1.lineart.crease_threshold = 0.0

# ---- collection membership
col_collection.objects.link(ob_cube)
col_collection.objects.link(ob_cylinder)
col_collection.objects.link(ob_slope)
col_collection.objects.link(ob_slopecorner)
col_collection.objects.link(ob_slopeinside)
col_collection.objects.link(ob_invertedcylinder)
col_collection.objects.link(ob_curve2x2)
col_collection.objects.link(ob_curve3x3)
col_collection.objects.link(ob_curve4x4)
col_collection.objects.link(ob_curve1x1)

# ---- scene / render settings (as saved in the file)
scene.frame_start = 1; scene.frame_end = 250; scene.frame_set(1)
scene.render.engine = 'BLENDER_EEVEE_NEXT'
scene.cycles.use_denoising = False
scene.cycles.samples = 128
scene.cycles.sampling_pattern = 'TABULATED_SOBOL'
scene.cycles.use_adaptive_sampling = False
scene.cycles.use_light_tree = False
scene.view_settings.view_transform = 'Filmic'
bpy.context.view_layer.update()

# ---- added for rendering (the .blend has no active camera and no usable light): camera, sun
cam_auto = bpy.data.cameras.new('AutoCamera')
cam_auto.lens = 50.0
cam_auto.sensor_width = 36.0
cam_auto.clip_end = 1000.0
ob_auto_camera = bpy.data.objects.new('AutoCamera', cam_auto)
scene.collection.objects.link(ob_auto_camera)
ob_auto_camera.location = (10.4715, -15.1658, 10.7772)
ob_auto_camera.rotation_euler = (1.09748, -7.21219e-08, 0.694738)
scene.camera = ob_auto_camera
light_auto_sun = bpy.data.lights.new('AutoSun', 'SUN')
light_auto_sun.energy = 3.0
light_auto_sun.angle = 0.0523599
ob_auto_sun = bpy.data.objects.new('AutoSun', light_auto_sun)
scene.collection.objects.link(ob_auto_sun)
ob_auto_sun.rotation_euler = (0.872665, 0.174533, 0.523599)
bpy.context.view_layer.update()
